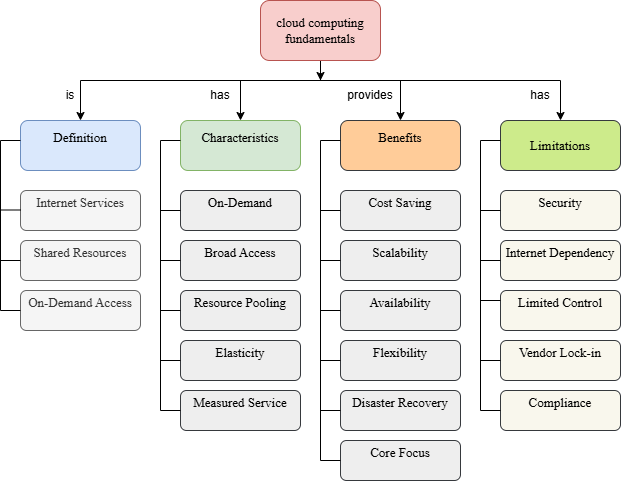

The diagram above was exported from draw.io. Its source (the exported page's mxGraphModel, read from the mxfile embedded in the PNG):
<mxGraphModel dx="968" dy="564" grid="1" gridSize="10" guides="1" tooltips="1" connect="1" arrows="1" fold="1" page="1" pageScale="1" pageWidth="827" pageHeight="1169" math="0" shadow="0">
  <root>
    <mxCell id="0" />
    <mxCell id="1" parent="0" />
    <mxCell id="i-B88croeBQbG0A7kaVL-4" edge="1" parent="1" source="i-B88croeBQbG0A7kaVL-1" style="edgeStyle=orthogonalEdgeStyle;rounded=0;orthogonalLoop=1;jettySize=auto;html=1;fontFamily=Times New Roman;align=center;fontSize=13;">
      <mxGeometry relative="1" as="geometry">
        <mxPoint x="380" y="120" as="targetPoint" />
      </mxGeometry>
    </mxCell>
    <mxCell id="i-B88croeBQbG0A7kaVL-1" parent="1" style="rounded=1;whiteSpace=wrap;html=1;fontFamily=Times New Roman;align=center;fontSize=13;fillColor=#f8cecc;strokeColor=#b85450;" value="&lt;font&gt;cloud computing fundamentals&lt;/font&gt;" vertex="1">
      <mxGeometry height="60" width="120" x="320" y="40" as="geometry" />
    </mxCell>
    <mxCell id="i-B88croeBQbG0A7kaVL-5" parent="1" style="rounded=1;whiteSpace=wrap;html=1;fontFamily=Times New Roman;align=center;fontSize=13;fillColor=#cdeb8b;strokeColor=#36393d;" value="Limitations" vertex="1">
      <mxGeometry height="50" width="120" x="560" y="160" as="geometry" />
    </mxCell>
    <mxCell id="i-B88croeBQbG0A7kaVL-6" parent="1" style="rounded=1;whiteSpace=wrap;html=1;fontFamily=Times New Roman;align=center;fontSize=13;fillColor=#ffcc99;strokeColor=#36393d;" value="&#10;Benefits&#10;&#10;" vertex="1">
      <mxGeometry height="50" width="120" x="400" y="160" as="geometry" />
    </mxCell>
    <mxCell id="i-B88croeBQbG0A7kaVL-7" parent="1" style="rounded=1;whiteSpace=wrap;html=1;fontFamily=Times New Roman;align=center;fontSize=13;fillColor=#d5e8d4;strokeColor=#82b366;" value="&#10;Characteristics&#10;&#10;" vertex="1">
      <mxGeometry height="50" width="120" x="240" y="160" as="geometry" />
    </mxCell>
    <mxCell id="i-B88croeBQbG0A7kaVL-8" parent="1" style="rounded=1;whiteSpace=wrap;html=1;fontFamily=Times New Roman;align=center;fontSize=13;fillColor=#dae8fc;strokeColor=#6c8ebf;" value="&#10;Definition&#10;&#10;" vertex="1">
      <mxGeometry height="50" width="120" x="80" y="160" as="geometry" />
    </mxCell>
    <mxCell id="i-B88croeBQbG0A7kaVL-9" edge="1" parent="1" style="endArrow=none;html=1;rounded=0;fontFamily=Times New Roman;align=center;fontSize=13;" value="">
      <mxGeometry height="50" relative="1" width="50" as="geometry">
        <mxPoint x="140" y="120" as="sourcePoint" />
        <mxPoint x="620" y="120" as="targetPoint" />
      </mxGeometry>
    </mxCell>
    <mxCell id="i-B88croeBQbG0A7kaVL-10" edge="1" parent="1" style="endArrow=classic;html=1;rounded=0;entryX=0.5;entryY=0;entryDx=0;entryDy=0;fontFamily=Times New Roman;align=center;fontSize=13;" target="i-B88croeBQbG0A7kaVL-8" value="">
      <mxGeometry height="50" relative="1" width="50" as="geometry">
        <mxPoint x="140" y="120" as="sourcePoint" />
        <mxPoint x="130.64" y="164.65" as="targetPoint" />
      </mxGeometry>
    </mxCell>
    <mxCell id="i-B88croeBQbG0A7kaVL-11" edge="1" parent="1" style="endArrow=classic;html=1;rounded=0;entryX=0.5;entryY=0;entryDx=0;entryDy=0;fontFamily=Times New Roman;align=center;fontSize=13;" target="i-B88croeBQbG0A7kaVL-7" value="">
      <mxGeometry height="50" relative="1" width="50" as="geometry">
        <mxPoint x="300" y="120" as="sourcePoint" />
        <mxPoint x="420" y="210" as="targetPoint" />
      </mxGeometry>
    </mxCell>
    <mxCell id="i-B88croeBQbG0A7kaVL-12" edge="1" parent="1" style="endArrow=classic;html=1;rounded=0;entryX=0.5;entryY=0;entryDx=0;entryDy=0;fontFamily=Times New Roman;align=center;fontSize=13;" target="i-B88croeBQbG0A7kaVL-6" value="">
      <mxGeometry height="50" relative="1" width="50" as="geometry">
        <mxPoint x="460" y="120" as="sourcePoint" />
        <mxPoint x="420" y="210" as="targetPoint" />
      </mxGeometry>
    </mxCell>
    <mxCell id="i-B88croeBQbG0A7kaVL-13" edge="1" parent="1" style="endArrow=classic;html=1;rounded=0;entryX=0.5;entryY=0;entryDx=0;entryDy=0;fontFamily=Times New Roman;align=center;fontSize=13;" target="i-B88croeBQbG0A7kaVL-5" value="">
      <mxGeometry height="50" relative="1" width="50" as="geometry">
        <mxPoint x="620" y="120" as="sourcePoint" />
        <mxPoint x="420" y="210" as="targetPoint" />
      </mxGeometry>
    </mxCell>
    <mxCell id="i-B88croeBQbG0A7kaVL-14" parent="1" style="rounded=1;whiteSpace=wrap;html=1;fontFamily=Times New Roman;align=center;fontSize=13;fillColor=#f5f5f5;fontColor=#333333;strokeColor=#666666;" value="&#10;On-Demand Access&#10;&#10;" vertex="1">
      <mxGeometry height="40" width="120" x="80" y="330" as="geometry" />
    </mxCell>
    <mxCell id="i-B88croeBQbG0A7kaVL-15" parent="1" style="rounded=1;whiteSpace=wrap;html=1;fontFamily=Times New Roman;align=center;fontSize=13;fillColor=#f5f5f5;fontColor=#333333;strokeColor=#666666;" value="&#10;Shared Resources&#10;&#10;" vertex="1">
      <mxGeometry height="40" width="120" x="80" y="280" as="geometry" />
    </mxCell>
    <mxCell id="i-B88croeBQbG0A7kaVL-16" parent="1" style="rounded=1;whiteSpace=wrap;html=1;fontFamily=Times New Roman;align=center;fontSize=13;fillColor=#f5f5f5;fontColor=#333333;strokeColor=#666666;" value="&#10;Internet Services&#10;&#10;" vertex="1">
      <mxGeometry height="40" width="120" x="80" y="230" as="geometry" />
    </mxCell>
    <mxCell id="i-B88croeBQbG0A7kaVL-17" parent="1" style="rounded=1;whiteSpace=wrap;html=1;fontFamily=Times New Roman;align=center;fontSize=13;fillColor=#eeeeee;strokeColor=#36393d;" value="&#10;Measured Service&#10;&#10;" vertex="1">
      <mxGeometry height="40" width="120" x="240" y="430" as="geometry" />
    </mxCell>
    <mxCell id="i-B88croeBQbG0A7kaVL-18" parent="1" style="rounded=1;whiteSpace=wrap;html=1;fontFamily=Times New Roman;align=center;fontSize=13;fillColor=#eeeeee;strokeColor=#36393d;" value="&#10;Elasticity&#10;&#10;" vertex="1">
      <mxGeometry height="40" width="120" x="240" y="380" as="geometry" />
    </mxCell>
    <mxCell id="i-B88croeBQbG0A7kaVL-19" parent="1" style="rounded=1;whiteSpace=wrap;html=1;fontFamily=Times New Roman;align=center;fontSize=13;fillColor=#eeeeee;strokeColor=#36393d;" value="&#10;Resource Pooling&#10;&#10;" vertex="1">
      <mxGeometry height="40" width="120" x="240" y="330" as="geometry" />
    </mxCell>
    <mxCell id="i-B88croeBQbG0A7kaVL-20" parent="1" style="rounded=1;whiteSpace=wrap;html=1;fontFamily=Times New Roman;align=center;fontSize=13;fillColor=#eeeeee;strokeColor=#36393d;" value="&#10;Broad Access&#10;&#10;" vertex="1">
      <mxGeometry height="40" width="120" x="240" y="280" as="geometry" />
    </mxCell>
    <mxCell id="i-B88croeBQbG0A7kaVL-21" parent="1" style="rounded=1;whiteSpace=wrap;html=1;fontFamily=Times New Roman;align=center;fontSize=13;fillColor=#eeeeee;strokeColor=#36393d;" value="&#10;On-Demand&#10;&#10;" vertex="1">
      <mxGeometry height="40" width="120" x="240" y="230" as="geometry" />
    </mxCell>
    <mxCell id="i-B88croeBQbG0A7kaVL-22" parent="1" style="rounded=1;whiteSpace=wrap;html=1;fontFamily=Times New Roman;align=center;fontSize=13;fillColor=#eeeeee;strokeColor=#36393d;" value="&#10;Core Focus&#10;&#10;" vertex="1">
      <mxGeometry height="40" width="120" x="400" y="480" as="geometry" />
    </mxCell>
    <mxCell id="i-B88croeBQbG0A7kaVL-23" parent="1" style="rounded=1;whiteSpace=wrap;html=1;fontFamily=Times New Roman;align=center;fontSize=13;fillColor=#eeeeee;strokeColor=#36393d;" value="&#10;Disaster Recovery&#10;&#10;" vertex="1">
      <mxGeometry height="40" width="120" x="400" y="430" as="geometry" />
    </mxCell>
    <mxCell id="i-B88croeBQbG0A7kaVL-24" parent="1" style="rounded=1;whiteSpace=wrap;html=1;fontFamily=Times New Roman;align=center;fontSize=13;fillColor=#eeeeee;strokeColor=#36393d;" value="&#10;Flexibility&#10;&#10;" vertex="1">
      <mxGeometry height="40" width="120" x="400" y="380" as="geometry" />
    </mxCell>
    <mxCell id="i-B88croeBQbG0A7kaVL-25" parent="1" style="rounded=1;whiteSpace=wrap;html=1;fontFamily=Times New Roman;align=center;fontSize=13;fillColor=#eeeeee;strokeColor=#36393d;" value="&#10;Availability&#10;&#10;" vertex="1">
      <mxGeometry height="40" width="120" x="400" y="330" as="geometry" />
    </mxCell>
    <mxCell id="i-B88croeBQbG0A7kaVL-26" parent="1" style="rounded=1;whiteSpace=wrap;html=1;fontFamily=Times New Roman;align=center;fontSize=13;fillColor=#eeeeee;strokeColor=#36393d;" value="&#10;Scalability&#10;&#10;" vertex="1">
      <mxGeometry height="40" width="120" x="400" y="280" as="geometry" />
    </mxCell>
    <mxCell id="i-B88croeBQbG0A7kaVL-27" parent="1" style="rounded=1;whiteSpace=wrap;html=1;fontFamily=Times New Roman;align=center;fontSize=13;fillColor=#eeeeee;strokeColor=#36393d;" value="&#10;Cost Saving&#10;&#10;" vertex="1">
      <mxGeometry height="40" width="120" x="400" y="230" as="geometry" />
    </mxCell>
    <mxCell id="i-B88croeBQbG0A7kaVL-28" parent="1" style="rounded=1;whiteSpace=wrap;html=1;fontFamily=Times New Roman;align=center;fontSize=13;fillColor=#f9f7ed;strokeColor=#36393d;" value="&#10;Compliance&#10;&#10;" vertex="1">
      <mxGeometry height="40" width="120" x="560" y="430" as="geometry" />
    </mxCell>
    <mxCell id="i-B88croeBQbG0A7kaVL-29" parent="1" style="rounded=1;whiteSpace=wrap;html=1;fontFamily=Times New Roman;align=center;fontSize=13;fillColor=#f9f7ed;strokeColor=#36393d;" value="&#10;Vendor Lock-in&#10;&#10;" vertex="1">
      <mxGeometry height="40" width="120" x="560" y="380" as="geometry" />
    </mxCell>
    <mxCell id="i-B88croeBQbG0A7kaVL-30" parent="1" style="rounded=1;whiteSpace=wrap;html=1;fontFamily=Times New Roman;align=center;fontSize=13;fillColor=#f9f7ed;strokeColor=#36393d;" value="&#10;Limited Control&#10;&#10;" vertex="1">
      <mxGeometry height="40" width="120" x="560" y="330" as="geometry" />
    </mxCell>
    <mxCell id="i-B88croeBQbG0A7kaVL-31" parent="1" style="rounded=1;whiteSpace=wrap;html=1;fontFamily=Times New Roman;align=center;fontSize=13;fillColor=#f9f7ed;strokeColor=#36393d;" value="&#10;Internet Dependency&#10;&#10;" vertex="1">
      <mxGeometry height="40" width="120" x="560" y="280" as="geometry" />
    </mxCell>
    <mxCell id="i-B88croeBQbG0A7kaVL-32" parent="1" style="rounded=1;whiteSpace=wrap;html=1;fontFamily=Times New Roman;align=center;fontSize=13;fillColor=#f9f7ed;strokeColor=#36393d;" value="&#10;Security&#10;&#10;" vertex="1">
      <mxGeometry height="40" width="120" x="560" y="230" as="geometry" />
    </mxCell>
    <mxCell id="i-B88croeBQbG0A7kaVL-36" edge="1" parent="1" style="endArrow=none;html=1;rounded=0;" value="">
      <mxGeometry height="50" relative="1" width="50" as="geometry">
        <mxPoint x="60" y="350" as="sourcePoint" />
        <mxPoint x="60" y="180" as="targetPoint" />
      </mxGeometry>
    </mxCell>
    <mxCell id="i-B88croeBQbG0A7kaVL-37" edge="1" parent="1" style="endArrow=none;html=1;rounded=0;" value="">
      <mxGeometry height="50" relative="1" width="50" as="geometry">
        <mxPoint x="220" y="450" as="sourcePoint" />
        <mxPoint x="220" y="180" as="targetPoint" />
      </mxGeometry>
    </mxCell>
    <mxCell id="i-B88croeBQbG0A7kaVL-38" edge="1" parent="1" style="endArrow=none;html=1;rounded=0;" value="">
      <mxGeometry height="50" relative="1" width="50" as="geometry">
        <mxPoint x="380" y="500" as="sourcePoint" />
        <mxPoint x="380" y="180" as="targetPoint" />
      </mxGeometry>
    </mxCell>
    <mxCell id="i-B88croeBQbG0A7kaVL-44" edge="1" parent="1" style="endArrow=none;html=1;rounded=0;" value="">
      <mxGeometry height="50" relative="1" width="50" as="geometry">
        <mxPoint x="540" y="450" as="sourcePoint" />
        <mxPoint x="540" y="180" as="targetPoint" />
      </mxGeometry>
    </mxCell>
    <mxCell id="i-B88croeBQbG0A7kaVL-46" edge="1" parent="1" style="endArrow=none;html=1;rounded=0;" value="">
      <mxGeometry height="50" relative="1" width="50" as="geometry">
        <mxPoint x="60" y="350" as="sourcePoint" />
        <mxPoint x="80" y="350" as="targetPoint" />
      </mxGeometry>
    </mxCell>
    <mxCell id="i-B88croeBQbG0A7kaVL-48" edge="1" parent="1" style="endArrow=none;html=1;rounded=0;entryX=0;entryY=0.5;entryDx=0;entryDy=0;" target="i-B88croeBQbG0A7kaVL-17" value="">
      <mxGeometry height="50" relative="1" width="50" as="geometry">
        <mxPoint x="220" y="450" as="sourcePoint" />
        <mxPoint x="420" y="360" as="targetPoint" />
      </mxGeometry>
    </mxCell>
    <mxCell id="i-B88croeBQbG0A7kaVL-50" edge="1" parent="1" style="endArrow=none;html=1;rounded=0;entryX=0;entryY=0.5;entryDx=0;entryDy=0;" target="i-B88croeBQbG0A7kaVL-22" value="">
      <mxGeometry height="50" relative="1" width="50" as="geometry">
        <mxPoint x="380" y="500" as="sourcePoint" />
        <mxPoint x="420" y="360" as="targetPoint" />
      </mxGeometry>
    </mxCell>
    <mxCell id="i-B88croeBQbG0A7kaVL-51" edge="1" parent="1" source="i-B88croeBQbG0A7kaVL-28" style="endArrow=none;html=1;rounded=0;exitX=0;exitY=0.5;exitDx=0;exitDy=0;" value="">
      <mxGeometry height="50" relative="1" width="50" as="geometry">
        <mxPoint x="370" y="410" as="sourcePoint" />
        <mxPoint x="540" y="450" as="targetPoint" />
      </mxGeometry>
    </mxCell>
    <mxCell id="i-B88croeBQbG0A7kaVL-55" edge="1" parent="1" style="endArrow=none;html=1;rounded=0;entryX=0;entryY=0.5;entryDx=0;entryDy=0;" target="i-B88croeBQbG0A7kaVL-15" value="">
      <mxGeometry height="50" relative="1" width="50" as="geometry">
        <mxPoint x="60" y="300" as="sourcePoint" />
        <mxPoint x="420" y="360" as="targetPoint" />
      </mxGeometry>
    </mxCell>
    <mxCell id="i-B88croeBQbG0A7kaVL-56" edge="1" parent="1" style="endArrow=none;html=1;rounded=0;entryX=0;entryY=0.5;entryDx=0;entryDy=0;" value="">
      <mxGeometry height="50" relative="1" width="50" as="geometry">
        <mxPoint x="60" y="249.5" as="sourcePoint" />
        <mxPoint x="80" y="249.5" as="targetPoint" />
      </mxGeometry>
    </mxCell>
    <mxCell id="i-B88croeBQbG0A7kaVL-57" edge="1" parent="1" style="endArrow=none;html=1;rounded=0;entryX=0;entryY=0.5;entryDx=0;entryDy=0;" value="">
      <mxGeometry height="50" relative="1" width="50" as="geometry">
        <mxPoint x="60" y="180" as="sourcePoint" />
        <mxPoint x="80" y="180" as="targetPoint" />
      </mxGeometry>
    </mxCell>
    <mxCell id="i-B88croeBQbG0A7kaVL-59" edge="1" parent="1" style="endArrow=none;html=1;rounded=0;entryX=0;entryY=0.5;entryDx=0;entryDy=0;" value="">
      <mxGeometry height="50" relative="1" width="50" as="geometry">
        <mxPoint x="220" y="180" as="sourcePoint" />
        <mxPoint x="240" y="180" as="targetPoint" />
      </mxGeometry>
    </mxCell>
    <mxCell id="i-B88croeBQbG0A7kaVL-60" edge="1" parent="1" style="endArrow=none;html=1;rounded=0;entryX=0;entryY=0.5;entryDx=0;entryDy=0;" target="i-B88croeBQbG0A7kaVL-21" value="">
      <mxGeometry height="50" relative="1" width="50" as="geometry">
        <mxPoint x="220" y="250" as="sourcePoint" />
        <mxPoint x="230" y="230" as="targetPoint" />
      </mxGeometry>
    </mxCell>
    <mxCell id="i-B88croeBQbG0A7kaVL-61" edge="1" parent="1" style="endArrow=none;html=1;rounded=0;entryX=0;entryY=0.5;entryDx=0;entryDy=0;" target="i-B88croeBQbG0A7kaVL-20" value="">
      <mxGeometry height="50" relative="1" width="50" as="geometry">
        <mxPoint x="220" y="300" as="sourcePoint" />
        <mxPoint x="250" y="290" as="targetPoint" />
      </mxGeometry>
    </mxCell>
    <mxCell id="i-B88croeBQbG0A7kaVL-62" edge="1" parent="1" style="endArrow=none;html=1;rounded=0;" value="">
      <mxGeometry height="50" relative="1" width="50" as="geometry">
        <mxPoint x="220" y="350" as="sourcePoint" />
        <mxPoint x="240" y="350" as="targetPoint" />
      </mxGeometry>
    </mxCell>
    <mxCell id="i-B88croeBQbG0A7kaVL-63" edge="1" parent="1" style="endArrow=none;html=1;rounded=0;entryX=0;entryY=0.5;entryDx=0;entryDy=0;" value="">
      <mxGeometry height="50" relative="1" width="50" as="geometry">
        <mxPoint x="220" y="400" as="sourcePoint" />
        <mxPoint x="240" y="400" as="targetPoint" />
      </mxGeometry>
    </mxCell>
    <mxCell id="i-B88croeBQbG0A7kaVL-64" edge="1" parent="1" style="endArrow=none;html=1;rounded=0;entryX=0;entryY=0.5;entryDx=0;entryDy=0;" value="">
      <mxGeometry height="50" relative="1" width="50" as="geometry">
        <mxPoint x="380" y="180" as="sourcePoint" />
        <mxPoint x="400" y="180" as="targetPoint" />
      </mxGeometry>
    </mxCell>
    <mxCell id="i-B88croeBQbG0A7kaVL-66" edge="1" parent="1" style="endArrow=none;html=1;rounded=0;entryX=0;entryY=0.5;entryDx=0;entryDy=0;" value="">
      <mxGeometry height="50" relative="1" width="50" as="geometry">
        <mxPoint x="380" y="250" as="sourcePoint" />
        <mxPoint x="400" y="250" as="targetPoint" />
      </mxGeometry>
    </mxCell>
    <mxCell id="i-B88croeBQbG0A7kaVL-67" edge="1" parent="1" style="endArrow=none;html=1;rounded=0;entryX=0;entryY=0.5;entryDx=0;entryDy=0;" value="">
      <mxGeometry height="50" relative="1" width="50" as="geometry">
        <mxPoint x="380" y="300" as="sourcePoint" />
        <mxPoint x="400" y="300" as="targetPoint" />
      </mxGeometry>
    </mxCell>
    <mxCell id="i-B88croeBQbG0A7kaVL-70" edge="1" parent="1" style="endArrow=none;html=1;rounded=0;entryX=0;entryY=0.5;entryDx=0;entryDy=0;" value="">
      <mxGeometry height="50" relative="1" width="50" as="geometry">
        <mxPoint x="380" y="400" as="sourcePoint" />
        <mxPoint x="400" y="400" as="targetPoint" />
      </mxGeometry>
    </mxCell>
    <mxCell id="i-B88croeBQbG0A7kaVL-71" edge="1" parent="1" style="endArrow=none;html=1;rounded=0;entryX=0;entryY=0.5;entryDx=0;entryDy=0;" value="">
      <mxGeometry height="50" relative="1" width="50" as="geometry">
        <mxPoint x="380" y="450" as="sourcePoint" />
        <mxPoint x="400" y="450" as="targetPoint" />
      </mxGeometry>
    </mxCell>
    <mxCell id="i-B88croeBQbG0A7kaVL-72" edge="1" parent="1" style="endArrow=none;html=1;rounded=0;entryX=0;entryY=0.5;entryDx=0;entryDy=0;" target="i-B88croeBQbG0A7kaVL-25" value="">
      <mxGeometry height="50" relative="1" width="50" as="geometry">
        <mxPoint x="380" y="350" as="sourcePoint" />
        <mxPoint x="390" y="340" as="targetPoint" />
      </mxGeometry>
    </mxCell>
    <mxCell id="i-B88croeBQbG0A7kaVL-75" edge="1" parent="1" style="endArrow=none;html=1;rounded=0;entryX=0;entryY=0.5;entryDx=0;entryDy=0;" value="">
      <mxGeometry height="50" relative="1" width="50" as="geometry">
        <mxPoint x="540" y="180" as="sourcePoint" />
        <mxPoint x="560" y="180" as="targetPoint" />
      </mxGeometry>
    </mxCell>
    <mxCell id="i-B88croeBQbG0A7kaVL-76" edge="1" parent="1" style="endArrow=none;html=1;rounded=0;entryX=0;entryY=0.5;entryDx=0;entryDy=0;" value="">
      <mxGeometry height="50" relative="1" width="50" as="geometry">
        <mxPoint x="540" y="250" as="sourcePoint" />
        <mxPoint x="560" y="250" as="targetPoint" />
      </mxGeometry>
    </mxCell>
    <mxCell id="i-B88croeBQbG0A7kaVL-77" edge="1" parent="1" style="endArrow=none;html=1;rounded=0;entryX=0;entryY=0.5;entryDx=0;entryDy=0;" value="">
      <mxGeometry height="50" relative="1" width="50" as="geometry">
        <mxPoint x="540" y="300" as="sourcePoint" />
        <mxPoint x="560" y="300" as="targetPoint" />
      </mxGeometry>
    </mxCell>
    <mxCell id="i-B88croeBQbG0A7kaVL-78" edge="1" parent="1" style="endArrow=none;html=1;rounded=0;entryX=0;entryY=0.5;entryDx=0;entryDy=0;" value="">
      <mxGeometry height="50" relative="1" width="50" as="geometry">
        <mxPoint x="540" y="340" as="sourcePoint" />
        <mxPoint x="560" y="340" as="targetPoint" />
      </mxGeometry>
    </mxCell>
    <mxCell id="i-B88croeBQbG0A7kaVL-79" edge="1" parent="1" style="endArrow=none;html=1;rounded=0;entryX=0;entryY=0.5;entryDx=0;entryDy=0;" target="i-B88croeBQbG0A7kaVL-29" value="">
      <mxGeometry height="50" relative="1" width="50" as="geometry">
        <mxPoint x="540" y="400" as="sourcePoint" />
        <mxPoint x="550" y="390" as="targetPoint" />
      </mxGeometry>
    </mxCell>
    <mxCell id="i-B88croeBQbG0A7kaVL-81" parent="1" style="text;html=1;whiteSpace=wrap;strokeColor=none;fillColor=none;align=center;verticalAlign=middle;rounded=0;" value="is" vertex="1">
      <mxGeometry height="30" width="60" x="100" y="120" as="geometry" />
    </mxCell>
    <mxCell id="i-B88croeBQbG0A7kaVL-82" parent="1" style="text;html=1;whiteSpace=wrap;strokeColor=none;fillColor=none;align=center;verticalAlign=middle;rounded=0;" value="has" vertex="1">
      <mxGeometry height="30" width="60" x="250" y="120" as="geometry" />
    </mxCell>
    <mxCell id="i-B88croeBQbG0A7kaVL-83" parent="1" style="text;html=1;whiteSpace=wrap;strokeColor=none;fillColor=none;align=center;verticalAlign=middle;rounded=0;" value="provides" vertex="1">
      <mxGeometry height="30" width="60" x="400" y="120" as="geometry" />
    </mxCell>
    <mxCell id="i-B88croeBQbG0A7kaVL-84" parent="1" style="text;html=1;whiteSpace=wrap;strokeColor=none;fillColor=none;align=center;verticalAlign=middle;rounded=0;" value="has" vertex="1">
      <mxGeometry height="30" width="60" x="570" y="120" as="geometry" />
    </mxCell>
  </root>
</mxGraphModel>